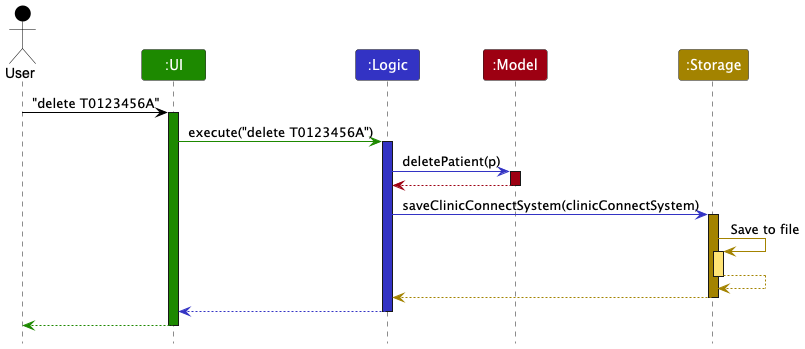

The diagram above was rendered by PlantUML. Its source (embedded in the PNG):
@startuml
!include style.puml
skinparam ArrowFontStyle plain

Actor User as user USER_COLOR
Participant ":UI" as ui UI_COLOR
Participant ":Logic" as logic LOGIC_COLOR
Participant ":Model" as model MODEL_COLOR
Participant ":Storage" as storage STORAGE_COLOR

user -[USER_COLOR]> ui : "delete T0123456A"
activate ui UI_COLOR

ui -[UI_COLOR]> logic : execute("delete T0123456A")
activate logic LOGIC_COLOR

logic -[LOGIC_COLOR]> model : deletePatient(p)
activate model MODEL_COLOR

model -[MODEL_COLOR]-> logic
deactivate model

logic -[LOGIC_COLOR]> storage : saveClinicConnectSystem(clinicConnectSystem)
activate storage STORAGE_COLOR

storage -[STORAGE_COLOR]> storage : Save to file
activate storage STORAGE_COLOR_T1
storage --[STORAGE_COLOR]> storage
deactivate storage

storage --[STORAGE_COLOR]> logic
deactivate storage

logic --[LOGIC_COLOR]> ui
deactivate logic

ui--[UI_COLOR]> user
deactivate ui
@enduml